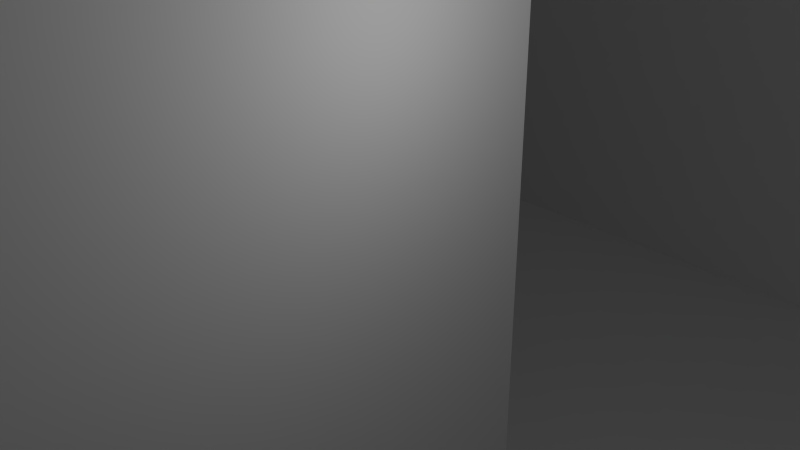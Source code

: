 # Source: Map.blend  (saved by Blender 2.76.0; exported with 4.5.12 LTS)
import bpy
from mathutils import Matrix  # noqa: F401  (used for matrix-valued properties, if any)

bpy.ops.wm.read_factory_settings(use_empty=True)
scene = bpy.context.scene
scene.name = 'Scene'

# ---- collections
col_collection_1 = bpy.data.collections.new('Collection 1'); scene.collection.children.link(col_collection_1)

# ---- world
world_world = bpy.data.worlds.new('World'); scene.world = world_world
world_world.color = (0.05088, 0.05088, 0.05088)
world_world.use_sun_shadow = False
world_world.sun_shadow_jitter_overblur = 0.0
world_world.cycles.sampling_method = 'MANUAL'
world_world.cycles.sample_map_resolution = 256

# ---- cameras
cam_camera = bpy.data.cameras.new('Camera')
cam_camera.clip_end = 100.0
cam_camera.lens = 35.0
cam_camera.sensor_width = 32.0
cam_camera.sensor_height = 18.0
cam_camera.ortho_scale = 7.314
cam_camera.dof.focus_distance = 0.0
cam_camera.dof.aperture_fstop = 128.0

# ---- lights
light_lamp = bpy.data.lights.new('Lamp', 'POINT')
light_lamp.transmission_factor = 0.0
light_lamp.cutoff_distance = 30.0
light_lamp.energy = 100.0
light_lamp.shadow_buffer_clip_start = 1.001
light_lamp.shadow_soft_size = 0.1
light_lamp.shadow_maximum_resolution = 0.006
light_lamp.use_absolute_resolution = True
light_lamp.cycles.use_multiple_importance_sampling = False

# ---- meshes
me_plane = bpy.data.meshes.new('Plane')
me_plane.from_pydata([(-3.373, -3.771, -1.196), (-3.35, -4.746, -1.197), (-4.325, -4.769, -1.196), (-4.347, -3.794, -1.196), (4.419, 3.004, -1.213), (4.419, 2.029, -1.213), (4.419, 1.054, -1.213), (4.419, 0.07933, -1.213), (4.419, -1.871, -1.213), (4.419, -2.846, -1.213), (4.419, -3.821, -1.213), (4.419, 3.979, -1.213), (3.444, 3.004, -1.213), (3.444, 2.029, -1.213), (3.444, 1.054, -1.213), (3.444, 0.07933, -1.213), (3.444, -0.8957, -1.213), (3.444, -1.871, -1.213), (3.444, -2.846, -1.213), (3.444, -3.821, -1.213), (3.444, 3.979, -1.213), (2.469, 3.004, -1.213), (2.469, 2.029, -1.213), (2.469, 1.054, -1.213), (2.469, 0.07933, -1.213), (2.469, -0.8957, -1.213), (2.469, -1.871, -1.213), (2.469, -2.846, -1.213), (2.469, -3.821, -1.213), (2.469, 3.979, -1.213), (1.494, 3.979, -1.213), (1.494, 3.004, -1.213), (1.494, 2.029, -1.213), (1.494, 1.054, -1.213), (1.494, 0.07933, -1.213), (1.494, -0.8957, -1.213), (1.494, -1.871, -1.213), (1.494, -2.846, -1.213), (1.494, -3.821, -1.213), (0.5188, 3.979, -1.213), (0.5188, 3.004, -1.213), (0.5188, 2.029, -1.213), (0.5188, 1.054, -1.213), (0.5188, 0.07933, -1.213), (0.5188, -0.8957, -1.213), (0.5188, -1.871, -1.213), (0.5188, -2.846, -1.213), (0.5188, -3.821, -1.213), (-0.4562, 3.004, -1.213), (-0.4562, 2.029, -1.213), (-0.4562, 1.054, -1.213), (-0.4562, 0.07933, -1.213), (-0.4562, -0.8957, -1.213), (-0.4562, -1.871, -1.213), (-0.4562, -2.846, -1.213), (-0.4562, -3.821, -1.213), (-0.4562, 3.979, -1.213), (-1.431, 3.004, -1.213), (-1.431, 2.029, -1.213), (-1.431, 1.054, -1.213), (-1.431, 0.07933, -1.213), (-1.431, -0.8957, -1.213), (-1.431, -1.871, -1.213), (-1.431, -2.846, -1.213), (-1.431, -3.821, -1.213), (-1.431, 3.979, -1.213), (-2.406, 3.004, -1.213), (-2.406, 2.029, -1.213), (-2.406, 1.054, -1.213), (-2.406, 0.07933, -1.213), (-2.406, -0.8957, -1.213), (-2.406, -1.871, -1.213), (-2.406, -2.846, -1.213), (-2.406, -3.821, -1.213), (-2.406, 3.979, -1.213), (-3.381, 3.004, -1.213), (-3.381, 2.029, -1.213), (-3.381, 1.054, -1.213), (-3.381, 0.07933, -1.213), (-3.381, -0.8957, -1.213), (-3.381, -1.871, -1.213), (-3.387, -2.84, -1.213), (-3.376, -3.815, -1.213), (-3.381, 3.979, -1.213), (-2.406, 4.954, -1.213), (-1.431, 4.954, -1.213), (-0.4562, 4.954, -1.213), (2.469, 4.954, -1.213), (3.444, 4.954, -1.213), (4.419, 4.954, -1.213), (5.394, 3.004, -1.213), (5.394, 2.029, -1.213), (5.394, 1.054, -1.213), (5.394, 0.07933, -1.213), (5.394, -1.871, -1.213), (5.394, -2.846, -1.213), (5.394, -3.821, -1.213), (3.444, -4.796, -1.213), (2.469, -4.796, -1.213), (1.494, -4.796, -1.213), (0.5188, -4.796, -1.213), (-0.4562, -4.796, -1.213), (-1.431, -4.796, -1.213), (-2.406, -4.796, -1.213), (-3.381, -4.796, -1.213), (-4.362, -2.851, -1.213), (-4.356, -1.871, -1.213), (-4.356, -0.8957, -1.213), (-4.356, 0.07933, -1.213), (-4.356, 1.054, -1.213), (-4.356, 2.029, -1.213), (-4.356, 3.004, -1.213), (-4.356, 3.979, -1.213), (-4.356, 4.954, -1.213), (-3.381, 4.954, -1.213), (5.394, 4.954, -1.213), (5.394, 3.979, -1.213), (5.394, -4.796, -1.213), (4.419, -4.796, -1.213), (-3.373, -3.771, -0.1338), (-3.35, -4.746, -0.1341), (-4.325, -4.769, -0.1337), (-4.347, -3.794, -0.1334), (4.419, 3.005, -0.1507), (4.419, 2.03, -0.1507), (4.419, 1.055, -0.1507), (4.419, 0.07959, -0.1507), (4.419, -0.8954, -0.1507), (4.419, -1.87, -0.1507), (3.444, 3.005, -0.1507), (3.444, 2.03, -0.1507), (3.444, 1.055, -0.1507), (3.444, 0.07959, -0.1507), (3.444, -0.8954, -0.1507), (3.444, -1.87, -0.1507), (2.469, 3.98, -0.1507), (2.469, 3.005, -0.1507), (2.469, 2.03, -0.1507), (2.469, -0.8954, -0.1507), (2.469, -1.87, -0.1507), (1.494, 3.98, -0.1507), (1.494, 3.005, -0.1507), (1.494, 2.03, -0.1507), (1.494, -0.8954, -0.1507), (1.494, -1.87, -0.1507), (0.5188, 3.98, -0.1507), (0.5188, 3.005, -0.1507), (0.5188, 2.03, -0.1507), (0.5188, 1.055, -0.1507), (0.5188, 0.07959, -0.1507), (0.5188, -0.8954, -0.1507), (0.5188, -1.87, -0.1507), (0.5188, -2.845, -0.1507), (0.5188, -3.82, -0.1507), (-0.4562, 3.98, -0.1507), (-0.4562, 3.005, -0.1507), (-0.4562, 2.03, -0.1507), (-0.4562, 1.055, -0.1507), (-0.4562, 0.07959, -0.1507), (-0.4562, -0.8954, -0.1507), (-0.4562, -1.87, -0.1507), (-0.4562, -2.845, -0.1507), (-0.4562, -3.82, -0.1507), (-1.431, 2.03, -0.1507), (-1.431, 1.055, -0.1507), (-1.431, 0.07959, -0.1507), (-1.431, -0.8954, -0.1507), (-2.406, 2.03, -0.1507), (-2.406, 1.055, -0.1507), (-2.406, 0.07959, -0.1507), (-2.406, -0.8954, -0.1507), (-3.381, 2.03, -0.1507), (-3.381, 1.055, -0.1507), (-3.381, 0.07959, -0.1507), (-3.381, -0.8954, -0.1507), (-3.387, -2.84, -0.1507), (-3.376, -3.815, -0.1509), (-3.381, 4.955, -0.1507), (-2.406, 4.955, -0.1507), (-1.431, 4.955, -0.1507), (-0.4562, 4.955, -0.1507), (0.5188, 4.955, -0.1507), (1.494, 4.955, -0.1507), (2.469, 4.955, -0.1507), (3.444, 4.955, -0.1507), (4.419, 4.955, -0.1507), (5.394, 3.98, -0.1507), (5.394, 3.005, -0.1507), (5.394, 2.03, -0.1507), (5.394, 1.055, -0.1507), (5.394, 0.07959, -0.1507), (5.394, -0.8954, -0.1507), (5.394, -1.87, -0.1507), (5.394, -2.845, -0.1507), (5.394, -3.82, -0.1507), (4.419, -4.795, -0.1507), (3.444, -4.795, -0.1507), (2.469, -4.795, -0.1507), (1.494, -4.795, -0.1507), (0.5188, -4.795, -0.1507), (-0.4562, -4.795, -0.1507), (-1.431, -4.795, -0.1507), (-2.406, -4.795, -0.1507), (-3.381, -4.795, -0.1507), (-4.351, -3.826, -0.1507), (-4.362, -2.851, -0.1505), (-4.356, -1.87, -0.1507), (-4.356, -0.8954, -0.1507), (-4.356, 0.07959, -0.1507), (-4.356, 1.055, -0.1507), (-4.356, 2.03, -0.1507), (-4.356, 3.005, -0.1507), (-4.356, 3.98, -0.1507), (5.394, 4.955, -0.1507), (-4.356, 4.955, -0.1507), (5.394, -4.795, -0.1507), (-4.356, -4.795, -0.1507)], [], [(141, 136, 21, 31), (210, 209, 109, 110), (184, 183, 87, 88), (137, 142, 32, 22), (149, 150, 44, 43), (211, 210, 110, 111), (185, 184, 88, 89), (163, 156, 49, 58), (126, 190, 93, 7), (212, 211, 111, 112), (213, 185, 89, 115), (157, 164, 59, 50), (151, 152, 46, 45), (214, 212, 112, 113), (187, 186, 116, 90), (165, 158, 51, 60), (143, 138, 25, 35), (152, 153, 47, 46), (81, 105, 3, 0), (2, 1, 0, 3), (4, 90, 116, 11), (5, 91, 90, 4), (6, 92, 91, 5), (7, 93, 92, 6), (9, 95, 94, 8), (10, 96, 95, 9), (118, 117, 96, 10), (12, 4, 11, 20), (15, 7, 6, 14), (18, 9, 8, 17), (19, 10, 9, 18), (97, 118, 10, 19), (21, 12, 20, 29), (23, 14, 13, 22), (24, 15, 14, 23), (25, 16, 15, 24), (26, 17, 16, 25), (27, 18, 17, 26), (28, 19, 18, 27), (98, 97, 19, 28), (31, 21, 29, 30), (33, 23, 22, 32), (34, 24, 23, 33), (35, 25, 24, 34), (37, 27, 26, 36), (38, 28, 27, 37), (99, 98, 28, 38), (40, 31, 30, 39), (41, 32, 31, 40), (42, 33, 32, 41), (43, 34, 33, 42), (44, 35, 34, 43), (46, 37, 36, 45), (47, 38, 37, 46), (100, 99, 38, 47), (48, 40, 39, 56), (51, 43, 42, 50), (57, 48, 56, 65), (58, 49, 48, 57), (60, 51, 50, 59), (62, 53, 52, 61), (63, 54, 53, 62), (64, 55, 54, 63), (102, 101, 55, 64), (66, 57, 65, 74), (67, 58, 57, 66), (69, 60, 59, 68), (70, 61, 60, 69), (71, 62, 61, 70), (72, 63, 62, 71), (73, 64, 63, 72), (103, 102, 64, 73), (75, 66, 74, 83), (76, 67, 66, 75), (78, 69, 68, 77), (80, 71, 70, 79), (81, 72, 71, 80), (82, 73, 72, 81), (104, 103, 73, 82), (111, 75, 83, 112), (110, 76, 75, 111), (109, 77, 76, 110), (108, 78, 77, 109), (106, 80, 79, 107), (105, 81, 80, 106), (20, 11, 89, 88), (29, 20, 88, 87), (65, 56, 86, 85), (74, 65, 85, 84), (83, 74, 84, 114), (112, 83, 114, 113), (11, 116, 115, 89), (204, 176, 120, 121), (176, 175, 119, 120), (209, 208, 108, 109), (147, 148, 42, 41), (135, 140, 30, 29), (134, 133, 16, 17), (146, 147, 41, 40), (207, 206, 106, 107), (127, 191, 190, 126), (128, 192, 191, 127), (133, 132, 15, 16), (122, 121, 2, 3), (180, 179, 85, 86), (170, 174, 79, 70), (130, 124, 123, 129), (131, 125, 124, 130), (206, 205, 105, 106), (133, 127, 126, 132), (134, 128, 127, 133), (120, 119, 0, 1), (179, 178, 84, 85), (173, 169, 69, 78), (131, 130, 13, 14), (137, 130, 129, 136), (121, 120, 1, 2), (166, 165, 60, 61), (158, 149, 43, 51), (178, 177, 114, 84), (168, 172, 77, 68), (148, 157, 50, 42), (171, 167, 67, 76), (203, 202, 103, 104), (142, 137, 136, 141), (176, 203, 104, 82), (202, 201, 102, 103), (205, 122, 3, 105), (144, 139, 138, 143), (130, 137, 22, 13), (155, 146, 40, 48), (175, 176, 82, 81), (201, 200, 101, 102), (119, 175, 81, 0), (136, 129, 12, 21), (145, 154, 56, 39), (154, 180, 86, 56), (151, 144, 143, 150), (199, 198, 99, 100), (200, 162, 55, 101), (198, 197, 98, 99), (142, 141, 31, 32), (156, 147, 146, 155), (157, 148, 147, 156), (162, 161, 54, 55), (159, 150, 149, 158), (160, 151, 150, 159), (161, 152, 151, 160), (162, 153, 152, 161), (200, 199, 153, 162), (144, 151, 45, 36), (197, 196, 97, 98), (164, 157, 156, 163), (128, 134, 17, 8), (166, 159, 158, 165), (161, 160, 53, 54), (150, 143, 35, 44), (172, 171, 76, 77), (196, 195, 118, 97), (183, 135, 29, 87), (160, 159, 52, 53), (168, 164, 163, 167), (164, 168, 68, 59), (215, 194, 96, 117), (124, 125, 6, 5), (132, 126, 7, 15), (167, 163, 58, 67), (194, 193, 95, 96), (123, 124, 5, 4), (125, 131, 14, 6), (172, 168, 167, 171), (193, 192, 94, 95), (174, 170, 169, 173), (138, 139, 26, 25), (129, 123, 4, 12), (156, 155, 48, 49), (140, 145, 39, 30), (190, 189, 92, 93), (195, 215, 117, 118), (189, 188, 91, 92), (174, 207, 107, 79), (207, 174, 173, 208), (186, 213, 115, 116), (153, 199, 100, 47), (205, 204, 121, 122), (216, 203, 176, 204), (139, 144, 36, 26), (169, 170, 70, 69), (140, 135, 183, 182), (145, 140, 182, 181), (154, 145, 181, 180), (159, 166, 61, 52), (188, 187, 90, 91), (208, 173, 78, 108), (177, 214, 113, 114), (192, 128, 8, 94)])
me_plane.polygons.foreach_set('use_smooth', [True] * 196)
_uv = me_plane.uv_layers.new(name='UVMap')
_uv.uv.foreach_set('vector', [0.9275, 2.961e-07, 0.9275, 0.06211, 0.8605, 0.06211, 0.8605, 0.0, 0.8046, 0.4348, 0.8046, 0.3726, 0.8716, 0.3726, 0.8716, 0.4347, 0.6147, 0.8074, 0.6147, 0.7453, 0.6816, 0.7453, 0.6816, 0.8074, 0.8046, 0.8074, 0.8046, 0.7453, 0.8716, 0.7453, 0.8716, 0.8074, 0.5145, 0.9997, 0.4531, 0.9996, 0.4531, 0.932, 0.5145, 0.932, 0.8046, 0.4969, 0.8046, 0.4348, 0.8716, 0.4347, 0.8716, 0.4968, 0.6147, 0.8695, 0.6147, 0.8074, 0.6816, 0.8074, 0.6816, 0.8695, 0.2687, 0.8077, 0.2687, 0.7456, 0.3356, 0.7456, 0.3356, 0.8077, 0.2017, 0.9319, 0.2017, 0.994, 0.1347, 0.994, 0.1347, 0.9319, 0.8046, 0.559, 0.8046, 0.4969, 0.8716, 0.4968, 0.8716, 0.5589, 0.6147, 0.9316, 0.6147, 0.8695, 0.6816, 0.8695, 0.6816, 0.9316, 0.2017, 0.8077, 0.2017, 0.7456, 0.2687, 0.7456, 0.2687, 0.8077, 0.4586, 0.8077, 0.4586, 0.7456, 0.5255, 0.7456, 0.5255, 0.8077, 0.8046, 0.6211, 0.8046, 0.559, 0.8716, 0.5589, 0.8716, 0.6211, 0.7376, 0.4347, 0.7376, 0.3726, 0.8046, 0.3726, 0.8046, 0.4348, 0.8716, 0.9937, 0.8716, 0.9316, 0.9385, 0.9316, 0.9385, 0.9937, 0.8046, 0.9316, 0.8046, 0.8695, 0.8716, 0.8695, 0.8716, 0.9316, 0.4586, 0.7456, 0.4586, 0.6835, 0.5255, 0.6835, 0.5255, 0.7456, 0.4914, 0.0621, 0.4921, 0.0, 0.5515, 0.0009236, 0.5501, 0.06301, 0.613, 0.002376, 0.6115, 0.06446, 0.5501, 0.06301, 0.5515, 0.0009236, 0.1229, 0.5593, 0.1229, 0.6214, 0.06147, 0.6214, 0.06147, 0.5593, 0.1844, 0.5593, 0.1844, 0.6214, 0.1229, 0.6214, 0.1229, 0.5593, 0.2459, 0.5593, 0.2459, 0.6214, 0.1844, 0.6214, 0.1844, 0.5593, 0.3073, 0.5593, 0.3073, 0.6214, 0.2459, 0.6214, 0.2459, 0.5593, 0.4917, 0.5593, 0.4917, 0.6214, 0.4303, 0.6214, 0.4303, 0.5593, 0.5532, 0.5593, 0.5532, 0.6214, 0.4917, 0.6214, 0.4917, 0.5593, 0.6147, 0.5593, 0.6147, 0.6214, 0.5532, 0.6214, 0.5532, 0.5593, 0.1229, 0.4972, 0.1229, 0.5593, 0.06147, 0.5593, 0.06147, 0.4972, 0.3073, 0.4972, 0.3073, 0.5593, 0.2459, 0.5593, 0.2459, 0.4972, 0.4917, 0.4972, 0.4917, 0.5593, 0.4303, 0.5593, 0.4303, 0.4972, 0.5532, 0.4972, 0.5532, 0.5593, 0.4917, 0.5593, 0.4917, 0.4972, 0.6147, 0.4972, 0.6147, 0.5593, 0.5532, 0.5593, 0.5532, 0.4972, 0.1229, 0.4351, 0.1229, 0.4972, 0.06147, 0.4972, 0.06147, 0.4351, 0.2459, 0.4351, 0.2459, 0.4972, 0.1844, 0.4972, 0.1844, 0.4351, 0.3073, 0.4351, 0.3073, 0.4972, 0.2459, 0.4972, 0.2459, 0.4351, 0.3688, 0.4351, 0.3688, 0.4972, 0.3073, 0.4972, 0.3073, 0.4351, 0.4303, 0.4351, 0.4303, 0.4972, 0.3688, 0.4972, 0.3688, 0.4351, 0.4917, 0.4351, 0.4917, 0.4972, 0.4303, 0.4972, 0.4303, 0.4351, 0.5532, 0.4351, 0.5532, 0.4972, 0.4917, 0.4972, 0.4917, 0.4351, 0.6147, 0.4351, 0.6147, 0.4972, 0.5532, 0.4972, 0.5532, 0.4351, 0.1229, 0.373, 0.1229, 0.4351, 0.06147, 0.4351, 0.06147, 0.373, 0.2459, 0.373, 0.2459, 0.4351, 0.1844, 0.4351, 0.1844, 0.373, 0.3073, 0.373, 0.3073, 0.4351, 0.2459, 0.4351, 0.2459, 0.373, 0.3688, 0.373, 0.3688, 0.4351, 0.3073, 0.4351, 0.3073, 0.373, 0.4917, 0.373, 0.4917, 0.4351, 0.4303, 0.4351, 0.4303, 0.373, 0.5532, 0.373, 0.5532, 0.4351, 0.4917, 0.4351, 0.4917, 0.373, 0.6147, 0.373, 0.6147, 0.4351, 0.5532, 0.4351, 0.5532, 0.373, 0.1229, 0.3109, 0.1229, 0.373, 0.06147, 0.373, 0.06147, 0.3109, 0.1844, 0.3109, 0.1844, 0.373, 0.1229, 0.373, 0.1229, 0.3109, 0.2459, 0.3109, 0.2459, 0.373, 0.1844, 0.373, 0.1844, 0.3109, 0.3073, 0.3109, 0.3073, 0.373, 0.2459, 0.373, 0.2459, 0.3109, 0.3688, 0.3109, 0.3688, 0.373, 0.3073, 0.373, 0.3073, 0.3109, 0.4917, 0.3109, 0.4917, 0.373, 0.4303, 0.373, 0.4303, 0.3109, 0.5532, 0.3109, 0.5532, 0.373, 0.4917, 0.373, 0.4917, 0.3109, 0.6147, 0.3109, 0.6147, 0.373, 0.5532, 0.373, 0.5532, 0.3109, 0.1229, 0.2488, 0.1229, 0.3109, 0.06147, 0.3109, 0.06147, 0.2488, 0.3073, 0.2488, 0.3073, 0.3109, 0.2459, 0.3109, 0.2459, 0.2488, 0.1229, 0.1867, 0.1229, 0.2488, 0.06147, 0.2488, 0.06147, 0.1867, 0.1844, 0.1867, 0.1844, 0.2488, 0.1229, 0.2488, 0.1229, 0.1867, 0.3073, 0.1867, 0.3073, 0.2488, 0.2459, 0.2488, 0.2459, 0.1867, 0.4303, 0.1867, 0.4303, 0.2488, 0.3688, 0.2488, 0.3688, 0.1867, 0.4917, 0.1867, 0.4917, 0.2488, 0.4303, 0.2488, 0.4303, 0.1867, 0.5532, 0.1867, 0.5532, 0.2488, 0.4917, 0.2488, 0.4917, 0.1867, 0.6147, 0.1867, 0.6147, 0.2488, 0.5532, 0.2488, 0.5532, 0.1867, 0.1229, 0.1246, 0.1229, 0.1867, 0.06147, 0.1867, 0.06147, 0.1246, 0.1844, 0.1246, 0.1844, 0.1867, 0.1229, 0.1867, 0.1229, 0.1246, 0.3073, 0.1246, 0.3073, 0.1867, 0.2459, 0.1867, 0.2459, 0.1246, 0.3688, 0.1246, 0.3688, 0.1867, 0.3073, 0.1867, 0.3073, 0.1246, 0.4303, 0.1246, 0.4303, 0.1867, 0.3688, 0.1867, 0.3688, 0.1246, 0.4917, 0.1246, 0.4917, 0.1867, 0.4303, 0.1867, 0.4303, 0.1246, 0.5532, 0.1246, 0.5532, 0.1867, 0.4917, 0.1867, 0.4917, 0.1246, 0.6147, 0.1246, 0.6147, 0.1867, 0.5532, 0.1867, 0.5532, 0.1246, 0.1229, 0.06247, 0.1229, 0.1246, 0.06147, 0.1246, 0.06147, 0.06247, 0.1844, 0.06247, 0.1844, 0.1246, 0.1229, 0.1246, 0.1229, 0.06247, 0.3073, 0.06247, 0.3073, 0.1246, 0.2459, 0.1246, 0.2459, 0.06247, 0.4303, 0.06247, 0.4303, 0.1246, 0.3688, 0.1246, 0.3688, 0.06247, 0.4914, 0.0621, 0.4917, 0.1246, 0.4303, 0.1246, 0.4303, 0.06247, 0.5528, 0.06283, 0.5532, 0.1246, 0.4917, 0.1246, 0.4914, 0.0621, 0.6147, 0.06247, 0.6147, 0.1246, 0.5532, 0.1246, 0.5528, 0.06283, 0.1229, 0.000361, 0.1229, 0.06247, 0.06147, 0.06247, 0.06147, 0.0003609, 0.1844, 0.000361, 0.1844, 0.06247, 0.1229, 0.06247, 0.1229, 0.000361, 0.2459, 0.000361, 0.2459, 0.06247, 0.1844, 0.06247, 0.1844, 0.000361, 0.3073, 0.000361, 0.3073, 0.06247, 0.2459, 0.06247, 0.2459, 0.000361, 0.4303, 0.000361, 0.4303, 0.06247, 0.3688, 0.06247, 0.3688, 0.000361, 0.4921, 0.0, 0.4914, 0.0621, 0.4303, 0.06247, 0.4303, 0.000361, 0.06147, 0.4972, 0.06147, 0.5593, 3.006e-08, 0.5593, 0.0, 0.4972, 0.06147, 0.4351, 0.06147, 0.4972, 0.0, 0.4972, 3.006e-08, 0.4351, 0.06147, 0.1867, 0.06147, 0.2488, 3.006e-08, 0.2488, 3.006e-08, 0.1867, 0.06147, 0.1246, 0.06147, 0.1867, 3.006e-08, 0.1867, 3.006e-08, 0.1246, 0.06147, 0.06247, 0.06147, 0.1246, 3.006e-08, 0.1246, 6.012e-08, 0.06247, 0.06147, 0.0003609, 0.06147, 0.06247, 6.012e-08, 0.06247, 3.006e-08, 0.0003609, 0.06147, 0.5593, 0.06147, 0.6214, 3.006e-08, 0.6214, 3.006e-08, 0.5593, 0.9385, 0.8705, 0.9393, 0.8084, 0.998, 0.8081, 0.998, 0.8702, 0.5266, 0.8702, 0.5266, 0.9323, 0.5255, 0.873, 0.5256, 0.8109, 0.8046, 0.3726, 0.8046, 0.3105, 0.8716, 0.3105, 0.8716, 0.3726, 0.8716, 0.6832, 0.8716, 0.7453, 0.8046, 0.7453, 0.8046, 0.6832, 0.5255, 0.8077, 0.5255, 0.7456, 0.5925, 0.7456, 0.5925, 0.8077, 0.3916, 0.932, 0.3916, 0.8698, 0.4586, 0.8699, 0.4586, 0.932, 0.8716, 0.6211, 0.8716, 0.6832, 0.8046, 0.6832, 0.8046, 0.6211, 0.1347, 0.6218, 0.1343, 0.6839, 0.06734, 0.6835, 0.06771, 0.6214, 0.3301, 0.6835, 0.3301, 0.7456, 0.2687, 0.7456, 0.2687, 0.6835, 0.3916, 0.6835, 0.3916, 0.7456, 0.3301, 0.7456, 0.3301, 0.6835, 0.3916, 0.8698, 0.3916, 0.8077, 0.4586, 0.8078, 0.4586, 0.8699, 0.1347, 0.8064, 0.1343, 0.8685, 0.06734, 0.8681, 0.06771, 0.806, 0.1347, 0.8698, 0.1347, 0.8077, 0.2017, 0.8077, 0.2017, 0.8698, 0.7376, 0.9937, 0.7376, 0.9316, 0.8046, 0.9316, 0.8046, 0.9937, 0.6761, 0.6211, 0.6761, 0.5589, 0.7376, 0.5589, 0.7376, 0.6211, 0.6147, 0.6211, 0.6147, 0.5589, 0.6761, 0.5589, 0.6761, 0.6211, 0.1343, 0.6839, 0.134, 0.7464, 0.06698, 0.746, 0.06734, 0.6835, 0.3301, 0.6214, 0.3301, 0.6835, 0.2687, 0.6835, 0.2687, 0.6214, 0.3916, 0.6214, 0.3916, 0.6835, 0.3301, 0.6835, 0.3301, 0.6214, 0.8611, 0.3083, 0.8605, 0.2462, 0.9275, 0.2456, 0.9281, 0.3077, 0.1347, 0.8077, 0.1347, 0.7456, 0.2017, 0.7456, 0.2017, 0.8077, 0.2687, 0.9319, 0.2687, 0.994, 0.2017, 0.994, 0.2017, 0.9319, 0.6761, 0.9993, 0.6147, 0.9993, 0.6147, 0.9316, 0.6761, 0.9316, 0.6761, 0.6832, 0.6761, 0.6211, 0.7376, 0.6211, 0.7376, 0.6832, 0.7376, 0.9993, 0.6761, 0.9993, 0.6761, 0.9316, 0.7376, 0.9316, 0.3301, 0.9996, 0.2687, 0.9996, 0.2687, 0.932, 0.3301, 0.9319, 0.8716, 0.9316, 0.8716, 0.8695, 0.9385, 0.8695, 0.9385, 0.9316, 0.1347, 0.7456, 0.1347, 0.6835, 0.2017, 0.6835, 0.2017, 0.7456, 0.2017, 0.6835, 0.2017, 0.6214, 0.2687, 0.6214, 0.2687, 0.6835, 0.2017, 0.8698, 0.2017, 0.8077, 0.2687, 0.8077, 0.2687, 0.8698, 0.2687, 0.9319, 0.2687, 0.8698, 0.3356, 0.8698, 0.3356, 0.9319, 0.8716, 0.4968, 0.8716, 0.4347, 0.9385, 0.4347, 0.9385, 0.4968, 0.6761, 0.7453, 0.6761, 0.6832, 0.7376, 0.6832, 0.7376, 0.7453, 0.5266, 0.8702, 0.5266, 0.8077, 0.5936, 0.8077, 0.5936, 0.8702, 0.8716, 0.4347, 0.8716, 0.3726, 0.9385, 0.3726, 0.9385, 0.4347, 0.134, 0.7464, 0.1347, 0.8064, 0.06771, 0.806, 0.06698, 0.746, 0.7991, 0.1863, 0.8605, 0.1863, 0.8605, 0.2484, 0.7991, 0.2484, 0.8046, 0.8695, 0.8046, 0.8074, 0.8716, 0.8074, 0.8716, 0.8695, 0.9385, 0.3105, 1.0, 0.3105, 1.0, 0.3782, 0.9385, 0.3782, 0.5266, 0.9323, 0.5266, 0.8702, 0.5936, 0.8702, 0.5936, 0.9323, 0.8716, 0.3726, 0.8716, 0.3105, 0.9385, 0.3105, 0.9385, 0.3726, 0.8605, 0.2462, 0.8611, 0.1869, 0.9281, 0.1863, 0.9275, 0.2456, 0.9275, 0.06211, 0.9275, 0.1242, 0.8605, 0.1242, 0.8605, 0.06211, 0.5255, 0.6835, 0.5255, 0.6214, 0.5925, 0.6214, 0.5925, 0.6835, 0.9945, 0.5645, 0.933, 0.5645, 0.933, 0.4969, 0.9945, 0.4968, 0.7376, 0.1863, 0.7991, 0.1863, 0.7991, 0.2484, 0.7376, 0.2484, 0.06698, 0.6214, 0.06698, 0.6835, 2.255e-08, 0.6835, 2.255e-08, 0.6214, 0.8046, 0.6211, 0.8046, 0.6832, 0.7376, 0.6832, 0.7376, 0.6211, 0.06698, 0.6835, 0.06698, 0.7456, 1.503e-08, 0.7456, 2.255e-08, 0.6835, 0.3301, 0.932, 0.3916, 0.9319, 0.3916, 0.9996, 0.3301, 0.9996, 0.6761, 0.4968, 0.6761, 0.5589, 0.6147, 0.5589, 0.6147, 0.4968, 0.7376, 0.4968, 0.7376, 0.5589, 0.6761, 0.5589, 0.6761, 0.4968, 0.8046, 0.6832, 0.8046, 0.7453, 0.7376, 0.7453, 0.7376, 0.6832, 0.6761, 0.2484, 0.7376, 0.2484, 0.7376, 0.3105, 0.6761, 0.3105, 0.6761, 0.1863, 0.7376, 0.1863, 0.7376, 0.2484, 0.6761, 0.2484, 0.6761, 0.1242, 0.7376, 0.1242, 0.7376, 0.1863, 0.6761, 0.1863, 0.6761, 0.06211, 0.7376, 0.06211, 0.7376, 0.1242, 0.6761, 0.1242, 0.6761, 0.0, 0.7376, 0.0, 0.7376, 0.06211, 0.6761, 0.06211, 0.8716, 0.8074, 0.8716, 0.7453, 0.9385, 0.7453, 0.9385, 0.8074, 0.06698, 0.7456, 0.06698, 0.8077, 1.503e-08, 0.8077, 1.503e-08, 0.7456, 0.7376, 0.4347, 0.7376, 0.4968, 0.6761, 0.4968, 0.6761, 0.4347, 0.06698, 0.9306, 0.06698, 0.8685, 0.134, 0.8685, 0.134, 0.9306, 0.6147, 0.2484, 0.6761, 0.2484, 0.6761, 0.3105, 0.6147, 0.3105, 0.8046, 0.7453, 0.8046, 0.8074, 0.7376, 0.8074, 0.7376, 0.7453, 0.8046, 0.9937, 0.8046, 0.9316, 0.8716, 0.9316, 0.8716, 0.9937, 0.3916, 0.932, 0.4531, 0.932, 0.4531, 0.9996, 0.3916, 0.9997, 0.06698, 0.8077, 0.06698, 0.8698, 0.0, 0.8698, 1.503e-08, 0.8077, 0.933, 0.5645, 0.9945, 0.5645, 0.9945, 0.6322, 0.933, 0.6322, 0.8046, 0.8074, 0.8046, 0.8695, 0.7376, 0.8695, 0.7376, 0.8074, 0.7376, 0.3726, 0.7376, 0.4347, 0.6761, 0.4347, 0.6761, 0.3726, 0.2017, 0.7456, 0.2017, 0.6835, 0.2687, 0.6835, 0.2687, 0.7456, 0.4586, 0.6214, 0.4586, 0.6835, 0.3916, 0.6835, 0.3916, 0.6214, 0.4586, 0.8699, 0.4586, 0.8078, 0.5255, 0.8077, 0.5255, 0.8698, 0.2017, 0.8698, 0.2017, 0.9319, 0.1347, 0.9319, 0.1347, 0.8698, 0.2687, 0.8698, 0.2687, 0.8077, 0.3356, 0.8077, 0.3356, 0.8698, 0.4586, 0.6835, 0.4586, 0.7456, 0.3916, 0.7456, 0.3916, 0.6835, 0.4586, 0.932, 0.4586, 0.8699, 0.5255, 0.8698, 0.5255, 0.932, 1.0, 0.4459, 0.9385, 0.4459, 0.9385, 0.3782, 1.0, 0.3782, 0.7376, 0.3105, 0.7376, 0.3726, 0.6761, 0.3726, 0.6761, 0.3105, 0.4586, 0.7456, 0.4586, 0.8077, 0.3916, 0.8077, 0.3916, 0.7456, 0.9275, 0.06211, 0.9275, 0.0, 0.989, 0.0, 0.989, 0.06211, 0.9895, 0.254, 0.9281, 0.254, 0.9281, 0.1863, 0.9895, 0.1863, 0.9275, 0.1242, 0.9275, 0.1863, 0.8605, 0.1863, 0.8605, 0.1242, 3.006e-08, 0.932, 0.06147, 0.9319, 0.06147, 0.9996, 0.0, 0.9996, 0.5255, 0.7456, 0.5255, 0.6835, 0.5925, 0.6835, 0.5925, 0.7456, 0.7376, 0.621, 0.7376, 0.5589, 0.8046, 0.559, 0.8046, 0.6211, 0.06698, 0.8698, 0.06698, 0.9319, 0.0, 0.9319, 0.0, 0.8698, 0.7376, 0.5589, 0.7376, 0.4968, 0.8046, 0.4969, 0.8046, 0.559, 0.7376, 0.9316, 0.7376, 0.8695, 0.8046, 0.8695, 0.8046, 0.9316, 0.9275, 0.1242, 0.9275, 0.06211, 0.989, 0.06211, 0.989, 0.1242, 0.7376, 0.3726, 0.7376, 0.3105, 0.8046, 0.3105, 0.8046, 0.3726, 0.4586, 0.6835, 0.4586, 0.6214, 0.5255, 0.6214, 0.5255, 0.6835, 0.5936, 0.6214, 0.5936, 0.6835, 0.5925, 0.7436, 0.5925, 0.6815, 0.9385, 0.7453, 1.0, 0.7457, 1.0, 0.8081, 0.9385, 0.807, 0.8716, 0.8695, 0.8716, 0.8074, 0.9385, 0.8074, 0.9385, 0.8695, 0.5255, 0.9323, 0.587, 0.9323, 0.587, 1.0, 0.5255, 1.0, 0.8716, 0.5589, 0.8716, 0.4968, 0.933, 0.4968, 0.933, 0.5589, 0.8716, 0.6211, 0.8716, 0.5589, 0.933, 0.5589, 0.933, 0.6211, 0.8716, 0.6832, 0.8716, 0.6211, 0.933, 0.6211, 0.933, 0.6832, 0.9945, 0.6999, 0.933, 0.6999, 0.933, 0.6322, 0.9945, 0.6322, 0.7376, 0.4968, 0.7376, 0.4347, 0.8046, 0.4348, 0.8046, 0.4969, 0.2687, 0.8698, 0.2687, 0.9319, 0.2017, 0.9319, 0.2017, 0.8698, 0.1347, 0.6835, 0.1347, 0.6214, 0.2017, 0.6214, 0.2017, 0.6835, 0.06698, 0.9927, 0.06698, 0.9306, 0.134, 0.9306, 0.134, 0.9927])
me_plane.use_remesh_preserve_volume = False
me_plane.use_remesh_preserve_attributes = False
me_plane.use_mirror_vertex_groups = False
me_plane.update()

# ---- objects
ob_plane = bpy.data.objects.new('Plane', me_plane)
ob_lamp = bpy.data.objects.new('Lamp', light_lamp)
ob_camera = bpy.data.objects.new('Camera', cam_camera)

# ---- transforms, parenting, visibility, modifiers, constraints
ob_plane.location = (-4.243, 0.0, 8.276)
ob_plane.scale = (11.29, 11.29, 11.29)
ob_plane.lineart.crease_threshold = 0.0
_m = ob_plane.modifiers.new('EdgeSplit', 'EDGE_SPLIT')
ob_lamp.location = (4.207, -1.209, 3.808)
ob_lamp.rotation_euler = (0.6503, 0.05522, 1.866)
ob_lamp.lock_rotations_4d = False
ob_lamp.empty_display_type = 'ARROWS'
ob_lamp.color = (0.0, 0.0, 0.0, 0.0)
ob_lamp.lineart.crease_threshold = 0.0
ob_camera.location = (7.481, -6.508, 5.344)
ob_camera.rotation_euler = (1.109, 0.01082, 0.8149)
ob_camera.lock_rotations_4d = False
ob_camera.empty_display_type = 'ARROWS'
ob_camera.color = (0.0, 0.0, 0.0, 0.0)
ob_camera.display_type = 'WIRE'
ob_camera.lineart.crease_threshold = 0.0

# ---- collection membership
col_collection_1.objects.link(ob_plane)
col_collection_1.objects.link(ob_lamp)
col_collection_1.objects.link(ob_camera)

# ---- scene / render settings (as saved in the file)
scene.camera = ob_camera
scene.frame_start = 1; scene.frame_end = 250; scene.frame_set(1)
scene.render.engine = 'BLENDER_EEVEE_NEXT'
scene.render.resolution_percentage = 50
scene.render.dither_intensity = 0.0
scene.cycles.use_denoising = False
scene.cycles.samples = 10
scene.cycles.sampling_pattern = 'TABULATED_SOBOL'
scene.cycles.light_sampling_threshold = 0.0
scene.cycles.use_adaptive_sampling = False
scene.cycles.use_light_tree = False
scene.cycles.blur_glossy = 0.0
scene.cycles.pixel_filter_type = 'GAUSSIAN'
scene.cycles.sample_clamp_indirect = 0.0
scene.view_settings.view_transform = 'Standard'
bpy.context.view_layer.update()
